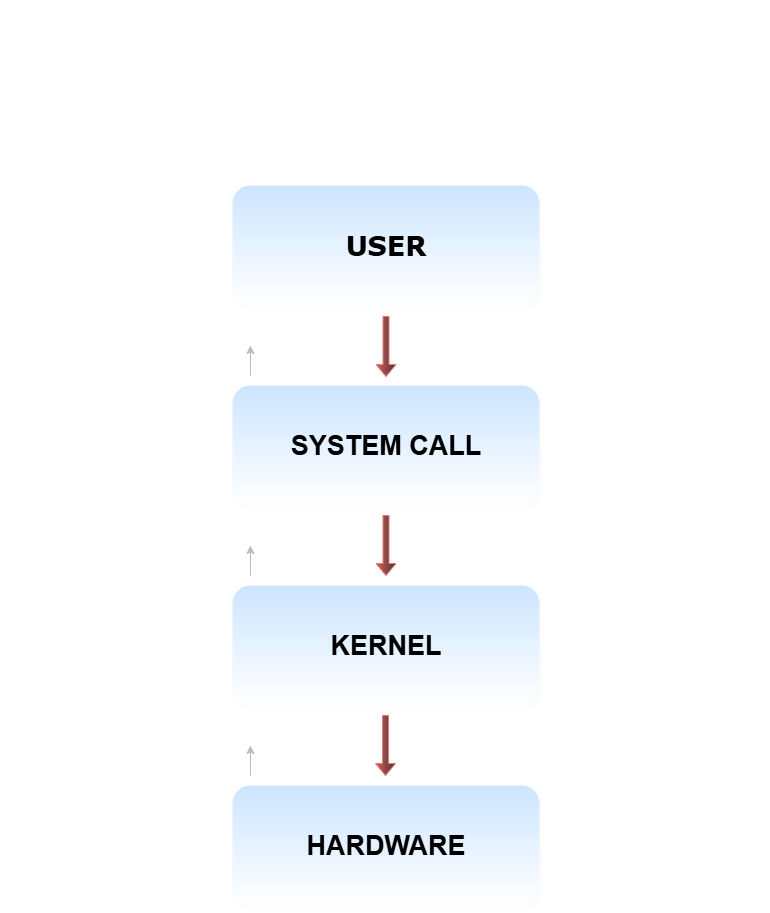

The diagram above was exported from draw.io. Its source (the exported page's mxGraphModel, read from the mxfile embedded in the PNG):
<mxGraphModel dx="2852" dy="1554" grid="1" gridSize="10" guides="1" tooltips="1" connect="1" arrows="1" fold="1" page="1" pageScale="1" pageWidth="850" pageHeight="1100" math="0" shadow="0">
  <root>
    <mxCell id="0" />
    <mxCell id="1" parent="0" />
    <mxCell id="erNCyN0jZ2dyvXKgE1lQ-1" value="&lt;font face=&quot;Verdana&quot; style=&quot;color: light-dark(rgb(0, 0, 0), rgb(0, 0, 0)); font-size: 27px;&quot;&gt;&lt;b style=&quot;&quot;&gt;USER&lt;/b&gt;&lt;/font&gt;" style="rounded=1;whiteSpace=wrap;html=1;strokeColor=none;fillColor=light-dark(#FFFFFF,#CCE5FF);shadow=1;glass=0;gradientColor=default;" vertex="1" parent="1">
      <mxGeometry x="272" y="240" width="307" height="120" as="geometry" />
    </mxCell>
    <mxCell id="erNCyN0jZ2dyvXKgE1lQ-3" value="&lt;div&gt;&lt;font style=&quot;font-size: 27px; color: light-dark(rgb(0, 0, 0), rgb(0, 0, 0));&quot;&gt;&lt;b&gt;SYSTEM CALL&lt;/b&gt;&lt;/font&gt;&lt;/div&gt;" style="rounded=1;whiteSpace=wrap;html=1;strokeColor=none;fillColor=light-dark(#FFFFFF,#CCE5FF);shadow=1;glass=0;gradientColor=default;verticalAlign=middle;" vertex="1" parent="1">
      <mxGeometry x="272" y="440" width="307" height="120" as="geometry" />
    </mxCell>
    <mxCell id="erNCyN0jZ2dyvXKgE1lQ-4" value="&lt;font style=&quot;font-size: 27px; color: light-dark(rgb(0, 0, 0), rgb(0, 0, 0));&quot;&gt;&lt;b&gt;KERNEL&lt;/b&gt;&lt;/font&gt;" style="rounded=1;whiteSpace=wrap;html=1;strokeColor=none;fillColor=light-dark(#FFFFFF,#CCE5FF);shadow=1;glass=0;gradientColor=default;" vertex="1" parent="1">
      <mxGeometry x="272" y="640" width="307" height="120" as="geometry" />
    </mxCell>
    <mxCell id="erNCyN0jZ2dyvXKgE1lQ-5" value="&lt;font style=&quot;font-size: 27px; color: light-dark(rgb(0, 0, 0), rgb(0, 0, 0));&quot;&gt;&lt;b&gt;HARDWARE&lt;/b&gt;&lt;/font&gt;" style="rounded=1;whiteSpace=wrap;html=1;strokeColor=none;fillColor=light-dark(#FFFFFF,#CCE5FF);shadow=1;glass=0;gradientColor=default;" vertex="1" parent="1">
      <mxGeometry x="272" y="840" width="307" height="120" as="geometry" />
    </mxCell>
    <mxCell id="erNCyN0jZ2dyvXKgE1lQ-10" value="" style="shape=singleArrow;direction=south;whiteSpace=wrap;html=1;fillColor=#f8cecc;strokeColor=#b85450;gradientColor=#ea6b66;" vertex="1" parent="1">
      <mxGeometry x="415.5" y="371" width="20" height="60" as="geometry" />
    </mxCell>
    <mxCell id="erNCyN0jZ2dyvXKgE1lQ-11" value="" style="shape=singleArrow;direction=south;whiteSpace=wrap;html=1;fillColor=#f8cecc;gradientColor=#ea6b66;strokeColor=#b85450;" vertex="1" parent="1">
      <mxGeometry x="415.5" y="570" width="20" height="60" as="geometry" />
    </mxCell>
    <mxCell id="erNCyN0jZ2dyvXKgE1lQ-12" value="" style="shape=singleArrow;direction=south;whiteSpace=wrap;html=1;fillColor=#f8cecc;gradientColor=#ea6b66;strokeColor=#b85450;" vertex="1" parent="1">
      <mxGeometry x="415" y="770" width="20" height="60" as="geometry" />
    </mxCell>
    <mxCell id="erNCyN0jZ2dyvXKgE1lQ-13" value="" style="endArrow=classic;html=1;rounded=0;fontColor=light-dark(#000000,#99FF99);fillColor=#cdeb8b;strokeColor=#36393d;" edge="1" parent="1">
      <mxGeometry width="50" height="50" relative="1" as="geometry">
        <mxPoint x="290" y="430" as="sourcePoint" />
        <mxPoint x="290" y="400" as="targetPoint" />
      </mxGeometry>
    </mxCell>
    <mxCell id="erNCyN0jZ2dyvXKgE1lQ-14" value="" style="endArrow=classic;html=1;rounded=0;fontColor=light-dark(#000000,#99FF99);fillColor=#cdeb8b;strokeColor=#36393d;" edge="1" parent="1">
      <mxGeometry width="50" height="50" relative="1" as="geometry">
        <mxPoint x="290" y="630" as="sourcePoint" />
        <mxPoint x="290" y="600" as="targetPoint" />
      </mxGeometry>
    </mxCell>
    <mxCell id="erNCyN0jZ2dyvXKgE1lQ-15" value="" style="endArrow=classic;html=1;rounded=0;fontColor=light-dark(#000000,#99FF99);fillColor=#cdeb8b;strokeColor=#36393d;" edge="1" parent="1">
      <mxGeometry width="50" height="50" relative="1" as="geometry">
        <mxPoint x="290" y="830" as="sourcePoint" />
        <mxPoint x="290" y="800" as="targetPoint" />
      </mxGeometry>
    </mxCell>
    <mxCell id="erNCyN0jZ2dyvXKgE1lQ-16" value="Request" style="text;html=1;align=center;verticalAlign=middle;resizable=0;points=[];autosize=1;strokeColor=none;fillColor=none;fontSize=11;" vertex="1" parent="1">
      <mxGeometry x="427" y="364" width="60" height="30" as="geometry" />
    </mxCell>
    <mxCell id="erNCyN0jZ2dyvXKgE1lQ-17" value="Response" style="text;html=1;align=center;verticalAlign=middle;resizable=0;points=[];autosize=1;strokeColor=none;fillColor=none;fontSize=11;" vertex="1" parent="1">
      <mxGeometry x="285" y="410" width="70" height="30" as="geometry" />
    </mxCell>
    <mxCell id="erNCyN0jZ2dyvXKgE1lQ-19" value="&lt;font face=&quot;Times New Roman&quot;&gt;Diagram Arsitektur&amp;nbsp;&lt;/font&gt;&lt;div&gt;&lt;font face=&quot;Times New Roman&quot; style=&quot;font-size: 42px;&quot;&gt;&lt;i style=&quot;&quot;&gt;Sistem Operasi&lt;/i&gt;&lt;/font&gt;&lt;/div&gt;" style="text;html=1;align=center;verticalAlign=middle;resizable=0;points=[];autosize=1;strokeColor=none;fillColor=none;fontSize=44;spacingBottom=-2;spacingTop=0;" vertex="1" parent="1">
      <mxGeometry x="235" y="55" width="380" height="110" as="geometry" />
    </mxCell>
    <mxCell id="erNCyN0jZ2dyvXKgE1lQ-20" value="&lt;font style=&quot;font-size: 17px;&quot;&gt;Pihak yang menjalankan&amp;nbsp;&lt;/font&gt;&lt;div&gt;&lt;font style=&quot;font-size: 17px;&quot;&gt;aplikasi / perintah&lt;/font&gt;&lt;/div&gt;" style="text;html=1;align=left;verticalAlign=middle;resizable=0;points=[];autosize=1;strokeColor=none;fillColor=none;" vertex="1" parent="1">
      <mxGeometry x="593" y="268" width="210" height="50" as="geometry" />
    </mxCell>
    <mxCell id="erNCyN0jZ2dyvXKgE1lQ-21" value="&lt;font style=&quot;font-size: 17px;&quot;&gt;Jembatan antara&lt;/font&gt;&lt;div&gt;&lt;font style=&quot;font-size: 17px;&quot;&gt;program user dan kernel&lt;/font&gt;&lt;/div&gt;" style="text;html=1;align=right;verticalAlign=middle;resizable=0;points=[];autosize=1;strokeColor=none;fillColor=none;" vertex="1" parent="1">
      <mxGeometry x="40" y="475" width="210" height="50" as="geometry" />
    </mxCell>
    <mxCell id="erNCyN0jZ2dyvXKgE1lQ-22" value="&lt;font&gt;Bagian OS yang&amp;nbsp;&lt;/font&gt;&lt;font style=&quot;background-color: transparent; color: light-dark(rgb(0, 0, 0), rgb(255, 255, 255));&quot;&gt;mengatur&amp;nbsp;&lt;/font&gt;&lt;div&gt;&lt;font style=&quot;background-color: transparent; color: light-dark(rgb(0, 0, 0), rgb(255, 255, 255));&quot;&gt;semua&amp;nbsp;&lt;/font&gt;&lt;span style=&quot;background-color: transparent; color: light-dark(rgb(0, 0, 0), rgb(255, 255, 255));&quot;&gt;sumber daya&amp;nbsp;&lt;/span&gt;&lt;div&gt;&lt;div&gt;&lt;font&gt;dan memiliki akses ke hardware&lt;/font&gt;&lt;/div&gt;&lt;/div&gt;&lt;/div&gt;" style="text;html=1;align=left;verticalAlign=middle;resizable=0;points=[];autosize=1;strokeColor=none;fillColor=none;fontSize=14;" vertex="1" parent="1">
      <mxGeometry x="590" y="675" width="220" height="60" as="geometry" />
    </mxCell>
    <mxCell id="erNCyN0jZ2dyvXKgE1lQ-23" value="&lt;font style=&quot;font-size: 17px;&quot;&gt;Perangkat fisik yang&amp;nbsp;&lt;/font&gt;&lt;div&gt;&lt;font style=&quot;font-size: 17px;&quot;&gt;menjalankan instruksi&lt;/font&gt;&lt;/div&gt;" style="text;html=1;align=right;verticalAlign=middle;resizable=0;points=[];autosize=1;strokeColor=none;fillColor=none;" vertex="1" parent="1">
      <mxGeometry x="60" y="875" width="190" height="50" as="geometry" />
    </mxCell>
  </root>
</mxGraphModel>